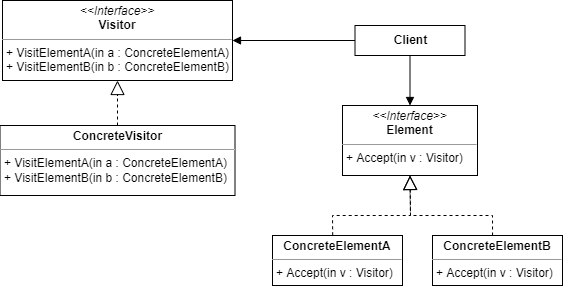

The diagram above was exported from draw.io. Its source (the exported page's mxGraphModel, read from the mxfile embedded in the PNG):
<mxGraphModel dx="1146" dy="574" grid="1" gridSize="10" guides="1" tooltips="1" connect="1" arrows="1" fold="1" page="1" pageScale="1" pageWidth="850" pageHeight="1100" math="0" shadow="0">
  <root>
    <mxCell id="jO7nqckHV8MzX8uaRUgc-0" />
    <mxCell id="jO7nqckHV8MzX8uaRUgc-1" parent="jO7nqckHV8MzX8uaRUgc-0" />
    <mxCell id="jO7nqckHV8MzX8uaRUgc-2" value="&lt;p style=&quot;margin: 0px ; margin-top: 4px ; text-align: center&quot;&gt;&lt;i&gt;&amp;lt;&amp;lt;Interface&amp;gt;&amp;gt;&lt;/i&gt;&lt;br&gt;&lt;b&gt;Visitor&lt;/b&gt;&lt;/p&gt;&lt;hr size=&quot;1&quot;&gt;&lt;p style=&quot;margin: 0px ; margin-left: 4px&quot;&gt;+ VisitElementA(in a : ConcreteElementA)&lt;/p&gt;&lt;p style=&quot;margin: 0px ; margin-left: 4px&quot;&gt;+ VisitElementB(in b : ConcreteElementB)&lt;/p&gt;" style="verticalAlign=top;align=left;overflow=fill;fontSize=12;fontFamily=Helvetica;html=1;" vertex="1" parent="jO7nqckHV8MzX8uaRUgc-1">
      <mxGeometry x="150" y="265" width="230" height="80" as="geometry" />
    </mxCell>
    <mxCell id="jO7nqckHV8MzX8uaRUgc-3" value="&lt;b&gt;Client&lt;/b&gt;" style="html=1;" vertex="1" parent="jO7nqckHV8MzX8uaRUgc-1">
      <mxGeometry x="502.5" y="290" width="110" height="30" as="geometry" />
    </mxCell>
    <mxCell id="jO7nqckHV8MzX8uaRUgc-4" value="&lt;p style=&quot;margin: 0px ; margin-top: 4px ; text-align: center&quot;&gt;&lt;i&gt;&amp;lt;&amp;lt;Interface&amp;gt;&amp;gt;&lt;/i&gt;&lt;br&gt;&lt;b&gt;Element&lt;/b&gt;&lt;/p&gt;&lt;hr size=&quot;1&quot;&gt;&lt;p style=&quot;margin: 0px ; margin-left: 4px&quot;&gt;+ Accept(in v : Visitor)&lt;/p&gt;" style="verticalAlign=top;align=left;overflow=fill;fontSize=12;fontFamily=Helvetica;html=1;" vertex="1" parent="jO7nqckHV8MzX8uaRUgc-1">
      <mxGeometry x="490" y="370" width="135" height="70" as="geometry" />
    </mxCell>
    <mxCell id="jO7nqckHV8MzX8uaRUgc-5" value="&lt;p style=&quot;margin: 0px ; margin-top: 4px ; text-align: center&quot;&gt;&lt;b&gt;ConcreteVisitor&lt;/b&gt;&lt;/p&gt;&lt;hr size=&quot;1&quot;&gt;&lt;p style=&quot;margin: 0px 0px 0px 4px&quot;&gt;+ VisitElementA(in a : ConcreteElementA)&lt;/p&gt;&lt;p style=&quot;margin: 0px 0px 0px 4px&quot;&gt;+ VisitElementB(in b : ConcreteElementB)&lt;/p&gt;" style="verticalAlign=top;align=left;overflow=fill;fontSize=12;fontFamily=Helvetica;html=1;" vertex="1" parent="jO7nqckHV8MzX8uaRUgc-1">
      <mxGeometry x="147.5" y="390" width="235" height="70" as="geometry" />
    </mxCell>
    <mxCell id="jO7nqckHV8MzX8uaRUgc-7" value="&lt;p style=&quot;margin: 0px ; margin-top: 4px ; text-align: center&quot;&gt;&lt;b&gt;ConcreteElementA&lt;/b&gt;&lt;/p&gt;&lt;hr size=&quot;1&quot;&gt;&lt;p style=&quot;margin: 0px ; margin-left: 4px&quot;&gt;+ Accept(in v : Visitor)&lt;/p&gt;" style="verticalAlign=top;align=left;overflow=fill;fontSize=12;fontFamily=Helvetica;html=1;" vertex="1" parent="jO7nqckHV8MzX8uaRUgc-1">
      <mxGeometry x="420" y="500" width="130" height="50" as="geometry" />
    </mxCell>
    <mxCell id="jO7nqckHV8MzX8uaRUgc-8" value="&lt;p style=&quot;margin: 0px ; margin-top: 4px ; text-align: center&quot;&gt;&lt;b&gt;ConcreteElementB&lt;/b&gt;&lt;/p&gt;&lt;hr size=&quot;1&quot;&gt;&lt;p style=&quot;margin: 0px ; margin-left: 4px&quot;&gt;+ Accept(in v : Visitor)&lt;/p&gt;" style="verticalAlign=top;align=left;overflow=fill;fontSize=12;fontFamily=Helvetica;html=1;" vertex="1" parent="jO7nqckHV8MzX8uaRUgc-1">
      <mxGeometry x="580" y="500" width="130" height="50" as="geometry" />
    </mxCell>
    <mxCell id="jO7nqckHV8MzX8uaRUgc-9" value="" style="endArrow=block;dashed=1;endFill=0;endSize=12;html=1;rounded=0;" edge="1" parent="jO7nqckHV8MzX8uaRUgc-1" source="jO7nqckHV8MzX8uaRUgc-5" target="jO7nqckHV8MzX8uaRUgc-2">
      <mxGeometry width="160" relative="1" as="geometry">
        <mxPoint x="340" y="350" as="sourcePoint" />
        <mxPoint x="500" y="350" as="targetPoint" />
      </mxGeometry>
    </mxCell>
    <mxCell id="jO7nqckHV8MzX8uaRUgc-10" value="" style="html=1;verticalAlign=bottom;endArrow=block;rounded=0;" edge="1" parent="jO7nqckHV8MzX8uaRUgc-1" source="jO7nqckHV8MzX8uaRUgc-3" target="jO7nqckHV8MzX8uaRUgc-2">
      <mxGeometry width="80" relative="1" as="geometry">
        <mxPoint x="380" y="350" as="sourcePoint" />
        <mxPoint x="460" y="350" as="targetPoint" />
      </mxGeometry>
    </mxCell>
    <mxCell id="jO7nqckHV8MzX8uaRUgc-11" value="" style="html=1;verticalAlign=bottom;endArrow=block;rounded=0;" edge="1" parent="jO7nqckHV8MzX8uaRUgc-1" source="jO7nqckHV8MzX8uaRUgc-3" target="jO7nqckHV8MzX8uaRUgc-4">
      <mxGeometry width="80" relative="1" as="geometry">
        <mxPoint x="380" y="350" as="sourcePoint" />
        <mxPoint x="460" y="350" as="targetPoint" />
      </mxGeometry>
    </mxCell>
    <mxCell id="jO7nqckHV8MzX8uaRUgc-12" value="" style="endArrow=block;dashed=1;endFill=0;endSize=12;html=1;rounded=0;entryX=0.5;entryY=1;entryDx=0;entryDy=0;exitX=0.463;exitY=-0.004;exitDx=0;exitDy=0;exitPerimeter=0;" edge="1" parent="jO7nqckHV8MzX8uaRUgc-1" source="jO7nqckHV8MzX8uaRUgc-7" target="jO7nqckHV8MzX8uaRUgc-4">
      <mxGeometry width="160" relative="1" as="geometry">
        <mxPoint x="340" y="350" as="sourcePoint" />
        <mxPoint x="500" y="350" as="targetPoint" />
        <Array as="points">
          <mxPoint x="480" y="480" />
          <mxPoint x="558" y="480" />
        </Array>
      </mxGeometry>
    </mxCell>
    <mxCell id="jO7nqckHV8MzX8uaRUgc-13" value="" style="endArrow=block;dashed=1;endFill=0;endSize=12;html=1;rounded=0;exitX=0.462;exitY=0;exitDx=0;exitDy=0;entryX=0.5;entryY=1;entryDx=0;entryDy=0;exitPerimeter=0;" edge="1" parent="jO7nqckHV8MzX8uaRUgc-1" source="jO7nqckHV8MzX8uaRUgc-8" target="jO7nqckHV8MzX8uaRUgc-4">
      <mxGeometry width="160" relative="1" as="geometry">
        <mxPoint x="340" y="350" as="sourcePoint" />
        <mxPoint x="500" y="350" as="targetPoint" />
        <Array as="points">
          <mxPoint x="640" y="480" />
          <mxPoint x="558" y="480" />
        </Array>
      </mxGeometry>
    </mxCell>
  </root>
</mxGraphModel>